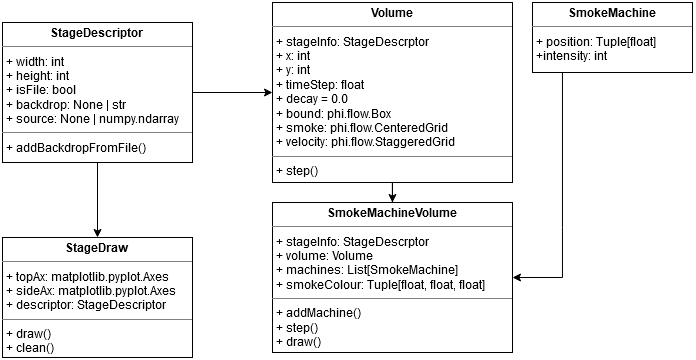

The diagram above was exported from draw.io. Its source (the exported page's mxGraphModel, read from the mxfile embedded in the PNG):
<mxGraphModel dx="1247" dy="673" grid="1" gridSize="10" guides="1" tooltips="1" connect="1" arrows="1" fold="1" page="1" pageScale="1" pageWidth="850" pageHeight="1100" background="none" math="0" shadow="0">
  <root>
    <mxCell id="0" />
    <mxCell id="1" parent="0" />
    <mxCell id="2" style="edgeStyle=orthogonalEdgeStyle;rounded=0;orthogonalLoop=1;jettySize=auto;html=1;" edge="1" source="3" target="10" parent="1">
      <mxGeometry relative="1" as="geometry">
        <Array as="points">
          <mxPoint x="1080" y="345" />
          <mxPoint x="1080" y="415" />
        </Array>
      </mxGeometry>
    </mxCell>
    <mxCell id="3" value="&lt;p style=&quot;margin:0px;margin-top:4px;text-align:center;&quot;&gt;&lt;b&gt;SmokeMachine&lt;br&gt;&lt;/b&gt;&lt;/p&gt;&lt;hr size=&quot;1&quot;&gt;&lt;p style=&quot;margin:0px;margin-left:4px;&quot;&gt;+ position: Tuple[float]&lt;br&gt;&lt;/p&gt;&lt;p style=&quot;margin:0px;margin-left:4px;&quot;&gt;+intensity: int&lt;br&gt;&lt;/p&gt;" style="verticalAlign=top;align=left;overflow=fill;fontSize=12;fontFamily=Helvetica;html=1;whiteSpace=wrap;" vertex="1" parent="1">
      <mxGeometry x="1050" y="120" width="160" height="70" as="geometry" />
    </mxCell>
    <mxCell id="4" style="edgeStyle=orthogonalEdgeStyle;rounded=0;orthogonalLoop=1;jettySize=auto;html=1;" edge="1" source="6" target="7" parent="1">
      <mxGeometry relative="1" as="geometry" />
    </mxCell>
    <mxCell id="5" style="edgeStyle=orthogonalEdgeStyle;rounded=0;orthogonalLoop=1;jettySize=auto;html=1;" edge="1" source="6" target="9" parent="1">
      <mxGeometry relative="1" as="geometry" />
    </mxCell>
    <mxCell id="6" value="&lt;p style=&quot;margin:0px;margin-top:4px;text-align:center;&quot;&gt;&lt;b&gt;StageDescriptor&lt;br&gt;&lt;/b&gt;&lt;/p&gt;&lt;hr size=&quot;1&quot;&gt;&lt;p style=&quot;margin:0px;margin-left:4px;&quot;&gt;+ width: int&lt;/p&gt;&lt;p style=&quot;margin:0px;margin-left:4px;&quot;&gt;+ height: int&lt;/p&gt;&lt;p style=&quot;margin:0px;margin-left:4px;&quot;&gt;+ isFile: bool&lt;/p&gt;&lt;p style=&quot;margin:0px;margin-left:4px;&quot;&gt;+ backdrop: None | str&lt;/p&gt;&lt;p style=&quot;margin:0px;margin-left:4px;&quot;&gt;+ source: None | numpy.ndarray&lt;br&gt;&lt;/p&gt;&lt;hr size=&quot;1&quot;&gt;&lt;p style=&quot;margin:0px;margin-left:4px;&quot;&gt;+ addBackdropFromFile()&lt;/p&gt;" style="verticalAlign=top;align=left;overflow=fill;fontSize=12;fontFamily=Helvetica;html=1;whiteSpace=wrap;" vertex="1" parent="1">
      <mxGeometry x="520" y="140" width="190" height="140" as="geometry" />
    </mxCell>
    <mxCell id="7" value="&lt;p style=&quot;margin:0px;margin-top:4px;text-align:center;&quot;&gt;&lt;b&gt;StageDraw&lt;br&gt;&lt;/b&gt;&lt;/p&gt;&lt;hr size=&quot;1&quot;&gt;&lt;p style=&quot;margin:0px;margin-left:4px;&quot;&gt;+ topAx: matplotlib.pyplot.Axes&lt;/p&gt;&lt;p style=&quot;margin:0px;margin-left:4px;&quot;&gt;+ sideAx: matplotlib.pyplot.Axes&lt;/p&gt;&lt;p style=&quot;margin:0px;margin-left:4px;&quot;&gt;+ descriptor: StageDescriptor&lt;br&gt;&lt;/p&gt;&lt;hr size=&quot;1&quot;&gt;&lt;p style=&quot;margin:0px;margin-left:4px;&quot;&gt;+ draw()&lt;/p&gt;&lt;p style=&quot;margin:0px;margin-left:4px;&quot;&gt;+ clean()&lt;br&gt;&lt;/p&gt;" style="verticalAlign=top;align=left;overflow=fill;fontSize=12;fontFamily=Helvetica;html=1;whiteSpace=wrap;" vertex="1" parent="1">
      <mxGeometry x="520" y="355" width="190" height="120" as="geometry" />
    </mxCell>
    <mxCell id="8" style="edgeStyle=orthogonalEdgeStyle;rounded=0;orthogonalLoop=1;jettySize=auto;html=1;" edge="1" source="9" target="10" parent="1">
      <mxGeometry relative="1" as="geometry" />
    </mxCell>
    <mxCell id="9" value="&lt;p style=&quot;margin:0px;margin-top:4px;text-align:center;&quot;&gt;&lt;b&gt;Volume&lt;br&gt;&lt;/b&gt;&lt;/p&gt;&lt;hr size=&quot;1&quot;&gt;&lt;p style=&quot;margin:0px;margin-left:4px;&quot;&gt;+ stageInfo: StageDescrptor&lt;/p&gt;&lt;p style=&quot;margin:0px;margin-left:4px;&quot;&gt;+ x: int&lt;/p&gt;&lt;p style=&quot;margin:0px;margin-left:4px;&quot;&gt;+ y: int&lt;/p&gt;&lt;p style=&quot;margin:0px;margin-left:4px;&quot;&gt;+ timeStep: float&lt;/p&gt;&lt;p style=&quot;margin:0px;margin-left:4px;&quot;&gt;+ decay = 0.0&lt;/p&gt;&lt;p style=&quot;margin:0px;margin-left:4px;&quot;&gt;+ bound: phi.flow.Box&lt;/p&gt;&lt;p style=&quot;margin:0px;margin-left:4px;&quot;&gt;+ smoke: phi.flow.CenteredGrid&lt;/p&gt;&lt;p style=&quot;margin:0px;margin-left:4px;&quot;&gt;+ velocity: phi.flow.StaggeredGrid&lt;br&gt;&lt;/p&gt;&lt;hr size=&quot;1&quot;&gt;&lt;p style=&quot;margin:0px;margin-left:4px;&quot;&gt;+ step()&lt;br&gt;&lt;/p&gt;" style="verticalAlign=top;align=left;overflow=fill;fontSize=12;fontFamily=Helvetica;html=1;whiteSpace=wrap;" vertex="1" parent="1">
      <mxGeometry x="790" y="120" width="240" height="180" as="geometry" />
    </mxCell>
    <mxCell id="10" value="&lt;p style=&quot;margin:0px;margin-top:4px;text-align:center;&quot;&gt;&lt;b&gt;SmokeMachineVolume&lt;br&gt;&lt;/b&gt;&lt;/p&gt;&lt;hr size=&quot;1&quot;&gt;&lt;p style=&quot;margin:0px;margin-left:4px;&quot;&gt;+ stageInfo: StageDescrptor&lt;/p&gt;&lt;p style=&quot;margin:0px;margin-left:4px;&quot;&gt;+ volume: Volume&lt;/p&gt;&lt;p style=&quot;margin:0px;margin-left:4px;&quot;&gt;+ machines: List[SmokeMachine]&lt;/p&gt;&lt;p style=&quot;margin:0px;margin-left:4px;&quot;&gt;+ smokeColour: Tuple[float, float, float]&lt;br&gt;&lt;/p&gt;&lt;hr size=&quot;1&quot;&gt;&lt;p style=&quot;margin:0px;margin-left:4px;&quot;&gt;+ addMachine()&lt;/p&gt;&lt;p style=&quot;margin:0px;margin-left:4px;&quot;&gt;+ step()&lt;/p&gt;&lt;p style=&quot;margin:0px;margin-left:4px;&quot;&gt;+ draw()&lt;/p&gt;&lt;p style=&quot;margin:0px;margin-left:4px;&quot;&gt;&lt;br&gt;&lt;/p&gt;" style="verticalAlign=top;align=left;overflow=fill;fontSize=12;fontFamily=Helvetica;html=1;whiteSpace=wrap;" vertex="1" parent="1">
      <mxGeometry x="790" y="320" width="240" height="150" as="geometry" />
    </mxCell>
  </root>
</mxGraphModel>